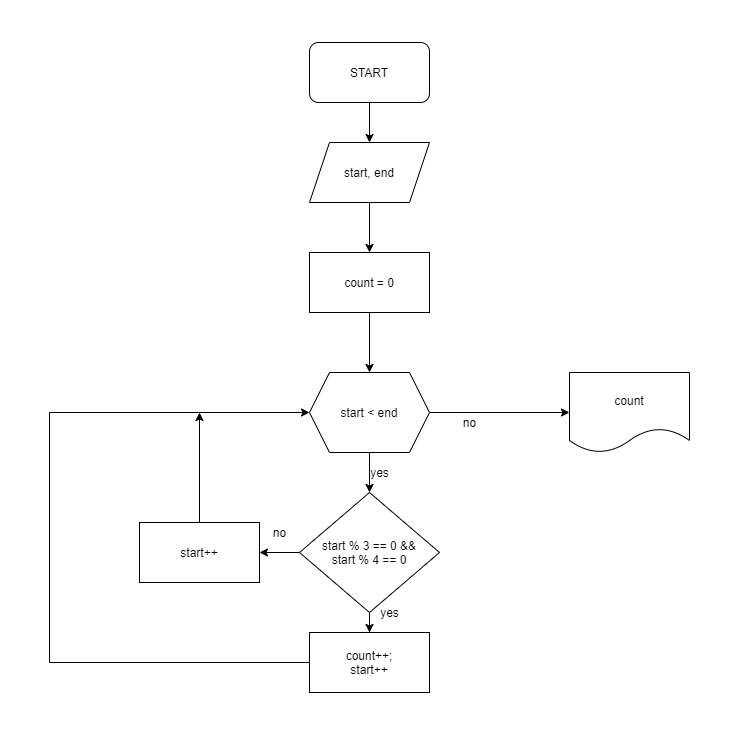

The diagram above was exported from draw.io. Its source (the exported page's mxGraphModel, read from the mxfile embedded in the PNG):
<mxGraphModel dx="1185" dy="635" grid="1" gridSize="10" guides="1" tooltips="1" connect="1" arrows="1" fold="1" page="1" pageScale="1" pageWidth="850" pageHeight="1100" math="0" shadow="0">
  <root>
    <mxCell id="ak7vaN8U5BX-bbQc1rCK-0" />
    <mxCell id="ak7vaN8U5BX-bbQc1rCK-1" parent="ak7vaN8U5BX-bbQc1rCK-0" />
    <mxCell id="8oWw6SH9wdznSCviqNpC-2" value="" style="edgeStyle=orthogonalEdgeStyle;rounded=0;orthogonalLoop=1;jettySize=auto;html=1;" edge="1" parent="ak7vaN8U5BX-bbQc1rCK-1" source="8oWw6SH9wdznSCviqNpC-0" target="8oWw6SH9wdznSCviqNpC-1">
      <mxGeometry relative="1" as="geometry" />
    </mxCell>
    <mxCell id="8oWw6SH9wdznSCviqNpC-0" value="START" style="rounded=1;whiteSpace=wrap;html=1;" vertex="1" parent="ak7vaN8U5BX-bbQc1rCK-1">
      <mxGeometry x="330" width="120" height="60" as="geometry" />
    </mxCell>
    <mxCell id="8oWw6SH9wdznSCviqNpC-4" value="" style="edgeStyle=orthogonalEdgeStyle;rounded=0;orthogonalLoop=1;jettySize=auto;html=1;" edge="1" parent="ak7vaN8U5BX-bbQc1rCK-1" source="8oWw6SH9wdznSCviqNpC-1" target="8oWw6SH9wdznSCviqNpC-3">
      <mxGeometry relative="1" as="geometry" />
    </mxCell>
    <mxCell id="8oWw6SH9wdznSCviqNpC-1" value="start, end" style="shape=parallelogram;perimeter=parallelogramPerimeter;whiteSpace=wrap;html=1;fixedSize=1;" vertex="1" parent="ak7vaN8U5BX-bbQc1rCK-1">
      <mxGeometry x="330" y="100" width="120" height="60" as="geometry" />
    </mxCell>
    <mxCell id="8oWw6SH9wdznSCviqNpC-6" value="" style="edgeStyle=orthogonalEdgeStyle;rounded=0;orthogonalLoop=1;jettySize=auto;html=1;" edge="1" parent="ak7vaN8U5BX-bbQc1rCK-1" source="8oWw6SH9wdznSCviqNpC-3" target="8oWw6SH9wdznSCviqNpC-5">
      <mxGeometry relative="1" as="geometry" />
    </mxCell>
    <mxCell id="8oWw6SH9wdznSCviqNpC-3" value="count = 0" style="rounded=0;whiteSpace=wrap;html=1;" vertex="1" parent="ak7vaN8U5BX-bbQc1rCK-1">
      <mxGeometry x="330" y="210" width="120" height="60" as="geometry" />
    </mxCell>
    <mxCell id="8oWw6SH9wdznSCviqNpC-8" value="" style="edgeStyle=orthogonalEdgeStyle;rounded=0;orthogonalLoop=1;jettySize=auto;html=1;" edge="1" parent="ak7vaN8U5BX-bbQc1rCK-1" source="8oWw6SH9wdznSCviqNpC-5" target="8oWw6SH9wdznSCviqNpC-7">
      <mxGeometry relative="1" as="geometry" />
    </mxCell>
    <mxCell id="8oWw6SH9wdznSCviqNpC-11" style="edgeStyle=orthogonalEdgeStyle;rounded=0;orthogonalLoop=1;jettySize=auto;html=1;" edge="1" parent="ak7vaN8U5BX-bbQc1rCK-1" source="8oWw6SH9wdznSCviqNpC-5" target="8oWw6SH9wdznSCviqNpC-12">
      <mxGeometry relative="1" as="geometry">
        <mxPoint x="390" y="470.0000000000001" as="targetPoint" />
      </mxGeometry>
    </mxCell>
    <mxCell id="8oWw6SH9wdznSCviqNpC-5" value="start &amp;lt; end" style="shape=hexagon;perimeter=hexagonPerimeter2;whiteSpace=wrap;html=1;fixedSize=1;" vertex="1" parent="ak7vaN8U5BX-bbQc1rCK-1">
      <mxGeometry x="330" y="330" width="120" height="80" as="geometry" />
    </mxCell>
    <mxCell id="8oWw6SH9wdznSCviqNpC-7" value="count" style="shape=document;whiteSpace=wrap;html=1;boundedLbl=1;" vertex="1" parent="ak7vaN8U5BX-bbQc1rCK-1">
      <mxGeometry x="590" y="330" width="120" height="80" as="geometry" />
    </mxCell>
    <mxCell id="8oWw6SH9wdznSCviqNpC-9" value="no" style="text;html=1;align=center;verticalAlign=middle;resizable=0;points=[];autosize=1;strokeColor=none;" vertex="1" parent="ak7vaN8U5BX-bbQc1rCK-1">
      <mxGeometry x="475" y="370" width="30" height="20" as="geometry" />
    </mxCell>
    <mxCell id="8oWw6SH9wdznSCviqNpC-13" style="edgeStyle=orthogonalEdgeStyle;rounded=0;orthogonalLoop=1;jettySize=auto;html=1;" edge="1" parent="ak7vaN8U5BX-bbQc1rCK-1" source="8oWw6SH9wdznSCviqNpC-12" target="8oWw6SH9wdznSCviqNpC-14">
      <mxGeometry relative="1" as="geometry">
        <mxPoint x="390" y="600" as="targetPoint" />
      </mxGeometry>
    </mxCell>
    <mxCell id="8oWw6SH9wdznSCviqNpC-17" style="edgeStyle=orthogonalEdgeStyle;rounded=0;orthogonalLoop=1;jettySize=auto;html=1;" edge="1" parent="ak7vaN8U5BX-bbQc1rCK-1" source="8oWw6SH9wdznSCviqNpC-12" target="8oWw6SH9wdznSCviqNpC-18">
      <mxGeometry relative="1" as="geometry">
        <mxPoint x="230" y="510" as="targetPoint" />
      </mxGeometry>
    </mxCell>
    <mxCell id="8oWw6SH9wdznSCviqNpC-12" value="start % 3 == 0 &amp;amp;&amp;amp;&lt;br&gt;start % 4 == 0" style="rhombus;whiteSpace=wrap;html=1;" vertex="1" parent="ak7vaN8U5BX-bbQc1rCK-1">
      <mxGeometry x="320" y="450" width="140" height="120" as="geometry" />
    </mxCell>
    <mxCell id="8oWw6SH9wdznSCviqNpC-20" style="edgeStyle=orthogonalEdgeStyle;rounded=0;orthogonalLoop=1;jettySize=auto;html=1;entryX=0;entryY=0.5;entryDx=0;entryDy=0;" edge="1" parent="ak7vaN8U5BX-bbQc1rCK-1" source="8oWw6SH9wdznSCviqNpC-14" target="8oWw6SH9wdznSCviqNpC-5">
      <mxGeometry relative="1" as="geometry">
        <Array as="points">
          <mxPoint x="70" y="620" />
          <mxPoint x="70" y="370" />
        </Array>
      </mxGeometry>
    </mxCell>
    <mxCell id="8oWw6SH9wdznSCviqNpC-14" value="count++;&lt;br&gt;start++" style="rounded=0;whiteSpace=wrap;html=1;" vertex="1" parent="ak7vaN8U5BX-bbQc1rCK-1">
      <mxGeometry x="330" y="590" width="120" height="60" as="geometry" />
    </mxCell>
    <mxCell id="8oWw6SH9wdznSCviqNpC-15" value="yes" style="text;html=1;align=center;verticalAlign=middle;resizable=0;points=[];autosize=1;strokeColor=none;" vertex="1" parent="ak7vaN8U5BX-bbQc1rCK-1">
      <mxGeometry x="385" y="420" width="30" height="20" as="geometry" />
    </mxCell>
    <mxCell id="8oWw6SH9wdznSCviqNpC-16" value="yes" style="text;html=1;align=center;verticalAlign=middle;resizable=0;points=[];autosize=1;strokeColor=none;" vertex="1" parent="ak7vaN8U5BX-bbQc1rCK-1">
      <mxGeometry x="395" y="560" width="30" height="20" as="geometry" />
    </mxCell>
    <mxCell id="8oWw6SH9wdznSCviqNpC-21" style="edgeStyle=orthogonalEdgeStyle;rounded=0;orthogonalLoop=1;jettySize=auto;html=1;" edge="1" parent="ak7vaN8U5BX-bbQc1rCK-1" source="8oWw6SH9wdznSCviqNpC-18">
      <mxGeometry relative="1" as="geometry">
        <mxPoint x="220" y="370.0000000000001" as="targetPoint" />
      </mxGeometry>
    </mxCell>
    <mxCell id="8oWw6SH9wdznSCviqNpC-18" value="start++" style="rounded=0;whiteSpace=wrap;html=1;" vertex="1" parent="ak7vaN8U5BX-bbQc1rCK-1">
      <mxGeometry x="160" y="480" width="120" height="60" as="geometry" />
    </mxCell>
    <mxCell id="8oWw6SH9wdznSCviqNpC-19" value="no" style="text;html=1;align=center;verticalAlign=middle;resizable=0;points=[];autosize=1;strokeColor=none;" vertex="1" parent="ak7vaN8U5BX-bbQc1rCK-1">
      <mxGeometry x="285" y="480" width="30" height="20" as="geometry" />
    </mxCell>
  </root>
</mxGraphModel>